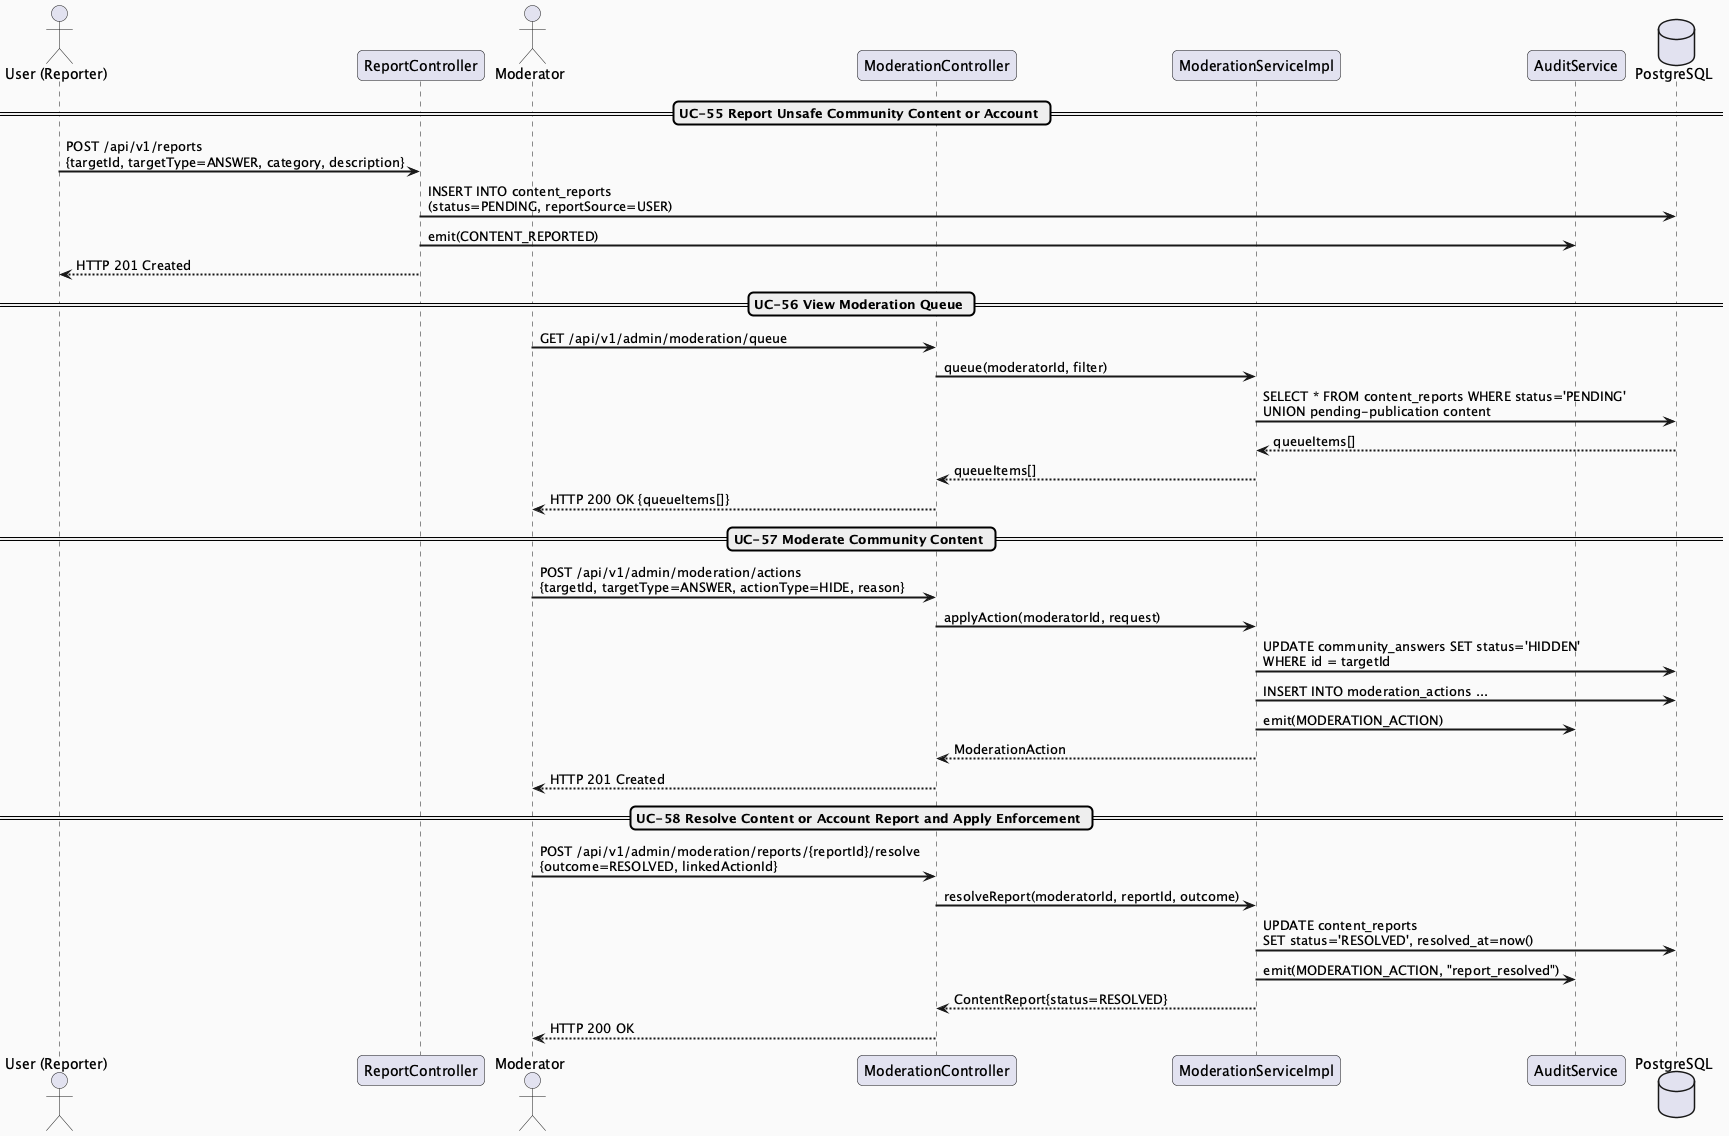

The diagram above was rendered by PlantUML. Its source (embedded in the PNG):
@startuml MF04_02_Moderation_SequenceDiagram
skinparam sequenceArrowThickness 2
skinparam roundcorner 10
skinparam backgroundColor #FAFAFA

actor "User (Reporter)" as U
participant "ReportController" as ReportController
actor "Moderator" as Mod
participant "ModerationController" as ModController
participant "ModerationServiceImpl" as Service
participant "AuditService" as Audit
database "PostgreSQL" as DB

== UC-55 Report Unsafe Community Content or Account ==
U -> ReportController : POST /api/v1/reports\n{targetId, targetType=ANSWER, category, description}
ReportController -> DB : INSERT INTO content_reports\n(status=PENDING, reportSource=USER)
ReportController -> Audit : emit(CONTENT_REPORTED)
ReportController --> U : HTTP 201 Created

== UC-56 View Moderation Queue ==
Mod -> ModController : GET /api/v1/admin/moderation/queue
ModController -> Service : queue(moderatorId, filter)
Service -> DB : SELECT * FROM content_reports WHERE status='PENDING'\nUNION pending-publication content
DB --> Service : queueItems[]
Service --> ModController : queueItems[]
ModController --> Mod : HTTP 200 OK {queueItems[]}

== UC-57 Moderate Community Content ==
Mod -> ModController : POST /api/v1/admin/moderation/actions\n{targetId, targetType=ANSWER, actionType=HIDE, reason}
ModController -> Service : applyAction(moderatorId, request)
Service -> DB : UPDATE community_answers SET status='HIDDEN'\nWHERE id = targetId
Service -> DB : INSERT INTO moderation_actions ...
Service -> Audit : emit(MODERATION_ACTION)
Service --> ModController : ModerationAction
ModController --> Mod : HTTP 201 Created

== UC-58 Resolve Content or Account Report and Apply Enforcement ==
Mod -> ModController : POST /api/v1/admin/moderation/reports/{reportId}/resolve\n{outcome=RESOLVED, linkedActionId}
ModController -> Service : resolveReport(moderatorId, reportId, outcome)
Service -> DB : UPDATE content_reports\nSET status='RESOLVED', resolved_at=now()
Service -> Audit : emit(MODERATION_ACTION, "report_resolved")
Service --> ModController : ContentReport{status=RESOLVED}
ModController --> Mod : HTTP 200 OK

@enduml